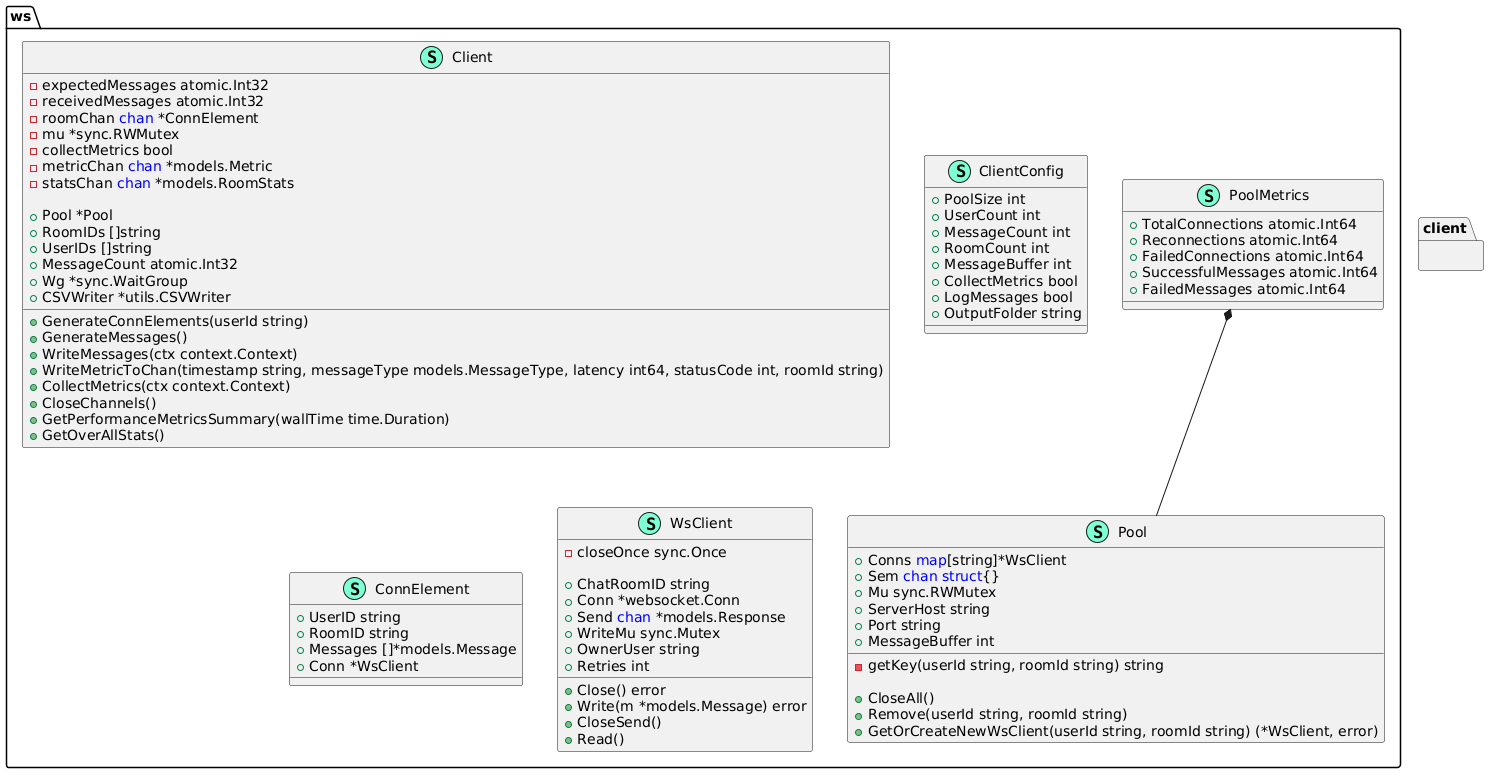

The diagram above was rendered by PlantUML. Its source (embedded in the PNG):
@startuml
namespace client {
}
namespace ws {
    class "Client" << (S,Aquamarine) >> {
        - expectedMessages atomic.Int32
        - receivedMessages atomic.Int32
        - roomChan <font color=blue>chan</font> *ConnElement
        - mu *sync.RWMutex
        - collectMetrics bool
        - metricChan <font color=blue>chan</font> *models.Metric
        - statsChan <font color=blue>chan</font> *models.RoomStats

        + Pool *Pool
        + RoomIDs []string
        + UserIDs []string
        + MessageCount atomic.Int32
        + Wg *sync.WaitGroup
        + CSVWriter *utils.CSVWriter

        + GenerateConnElements(userId string) 
        + GenerateMessages() 
        + WriteMessages(ctx context.Context) 
        + WriteMetricToChan(timestamp string, messageType models.MessageType, latency int64, statusCode int, roomId string) 
        + CollectMetrics(ctx context.Context) 
        + CloseChannels() 
        + GetPerformanceMetricsSummary(wallTime time.Duration) 
        + GetOverAllStats() 

    }
    class "ClientConfig" << (S,Aquamarine) >> {
        + PoolSize int
        + UserCount int
        + MessageCount int
        + RoomCount int
        + MessageBuffer int
        + CollectMetrics bool
        + LogMessages bool
        + OutputFolder string

    }
    class "ConnElement" << (S,Aquamarine) >> {
        + UserID string
        + RoomID string
        + Messages []*models.Message
        + Conn *WsClient

    }
    class "Pool" << (S,Aquamarine) >> {
        + Conns <font color=blue>map</font>[string]*WsClient
        + Sem <font color=blue>chan</font> <font color=blue>struct</font>{}
        + Mu sync.RWMutex
        + ServerHost string
        + Port string
        + MessageBuffer int

        - getKey(userId string, roomId string) string

        + CloseAll() 
        + Remove(userId string, roomId string) 
        + GetOrCreateNewWsClient(userId string, roomId string) (*WsClient, error)

    }
    class "PoolMetrics" << (S,Aquamarine) >> {
        + TotalConnections atomic.Int64
        + Reconnections atomic.Int64
        + FailedConnections atomic.Int64
        + SuccessfulMessages atomic.Int64
        + FailedMessages atomic.Int64

    }
    class "WsClient" << (S,Aquamarine) >> {
        - closeOnce sync.Once

        + ChatRoomID string
        + Conn *websocket.Conn
        + Send <font color=blue>chan</font> *models.Response
        + WriteMu sync.Mutex
        + OwnerUser string
        + Retries int

        + Close() error
        + Write(m *models.Message) error
        + CloseSend() 
        + Read() 

    }
}
"ws.PoolMetrics" *-- "ws.Pool"
@enduml